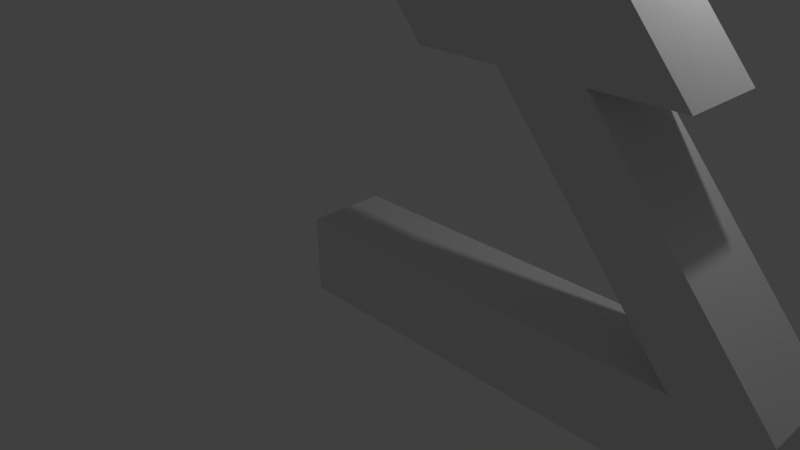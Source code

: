 # Source: Z.blend  (saved by Blender 2.77.0; exported with 4.5.12 LTS)
import bpy
from mathutils import Matrix  # noqa: F401  (used for matrix-valued properties, if any)

bpy.ops.wm.read_factory_settings(use_empty=True)
scene = bpy.context.scene
scene.name = 'Scene'

# ---- collections
col_collection_1 = bpy.data.collections.new('Collection 1'); scene.collection.children.link(col_collection_1)

# ---- materials (node trees are filled in below, after node groups)
mat_material = bpy.data.materials.new('Material')
mat_material.alpha_threshold = 0.0
mat_material.use_transparent_shadow = False
mat_material.roughness = 0.5
mat_material.line_color = (0.0, 0.0, 0.0, 1.0)

# ---- material node trees

# ---- world
world_world = bpy.data.worlds.new('World'); scene.world = world_world
world_world.color = (0.05088, 0.05088, 0.05088)
world_world.use_sun_shadow = False
world_world.sun_shadow_jitter_overblur = 0.0
world_world.cycles.sampling_method = 'MANUAL'

# ---- cameras
cam_camera = bpy.data.cameras.new('Camera')
cam_camera.clip_end = 100.0
cam_camera.lens = 35.0
cam_camera.sensor_width = 32.0
cam_camera.sensor_height = 18.0
cam_camera.ortho_scale = 7.314
cam_camera.dof.focus_distance = 0.0
cam_camera.dof.aperture_fstop = 128.0

# ---- lights
light_lamp = bpy.data.lights.new('Lamp', 'POINT')
light_lamp.transmission_factor = 0.0
light_lamp.cutoff_distance = 30.0
light_lamp.energy = 100.0
light_lamp.shadow_buffer_clip_start = 1.001
light_lamp.shadow_soft_size = 0.1
light_lamp.shadow_maximum_resolution = 0.006
light_lamp.use_absolute_resolution = True

# ---- meshes
me_cube = bpy.data.meshes.new('Cube')
me_cube.from_pydata([(1.0, 1.0, -1.0), (1.0, -1.0, -1.0), (-1.0, -1.0, -1.0), (-1.0, 1.0, -1.0), (1.0, 1.0, 1.0), (1.0, -1.0, 1.0), (-1.0, -1.0, 1.0), (-1.0, 1.0, 1.0), (9.0, 1.0, -1.0), (9.0, -1.0, -1.0), (9.0, 1.0, 1.0), (9.0, -1.0, 1.0), (11.0, 1.0, -1.0), (11.0, -1.0, -1.0), (11.0, 1.0, 1.0), (11.0, -1.0, 1.0), (-1.0, 1.0, 13.0), (-1.0, -1.0, 13.0), (1.0, 1.0, 13.0), (1.0, -1.0, 13.0), (-1.0, 1.0, 15.0), (-1.0, -1.0, 15.0), (1.0, 1.0, 15.0), (1.0, -1.0, 15.0), (11.0, 1.0, 13.0), (11.0, -1.0, 13.0), (11.0, 1.0, 15.0), (11.0, -1.0, 15.0), (7.571, -1.0, 2.714), (6.143, -1.0, 4.429), (4.714, -1.0, 6.143), (3.286, -1.0, 7.857), (1.857, -1.0, 9.571), (0.4286, -1.0, 11.29), (0.4286, 1.0, 11.29), (1.857, 1.0, 9.571), (3.286, 1.0, 7.857), (4.714, 1.0, 6.143), (6.143, 1.0, 4.429), (7.571, 1.0, 2.714), (9.571, -1.0, 2.714), (8.143, -1.0, 4.429), (6.714, -1.0, 6.143), (5.286, -1.0, 7.857), (3.857, -1.0, 9.571), (2.429, -1.0, 11.29), (2.429, 1.0, 11.29), (3.857, 1.0, 9.571), (5.286, 1.0, 7.857), (6.714, 1.0, 6.143), (8.143, 1.0, 4.429), (9.571, 1.0, 2.714), (8.714, -1.0, 6.143), (7.286, -1.0, 7.857), (7.286, 1.0, 7.857), (8.714, 1.0, 6.143), (2.714, -1.0, 6.143), (1.286, -1.0, 7.857), (1.286, 1.0, 7.857), (2.714, 1.0, 6.143)], [], [(0, 1, 2, 3), (4, 7, 6, 5), (5, 1, 9, 11), (1, 5, 6, 2), (2, 6, 7, 3), (4, 0, 3, 7), (34, 33, 17, 16), (0, 4, 10, 8), (1, 0, 8, 9), (4, 5, 11, 10), (12, 14, 15, 13), (8, 10, 14, 12), (11, 9, 13, 15), (9, 8, 12, 13), (16, 17, 21, 20), (33, 45, 19, 17), (46, 34, 16, 18), (45, 46, 18, 19), (20, 21, 23, 22), (18, 16, 20, 22), (22, 23, 27, 26), (17, 19, 23, 21), (25, 24, 26, 27), (18, 22, 26, 24), (19, 18, 24, 25), (23, 19, 25, 27), (15, 14, 51, 40), (40, 51, 50, 41), (41, 50, 49, 42), (48, 43, 53, 54), (43, 48, 47, 44), (44, 47, 46, 45), (14, 10, 39, 51), (51, 39, 38, 50), (50, 38, 37, 49), (49, 37, 36, 48), (48, 36, 35, 47), (47, 35, 34, 46), (11, 15, 40, 28), (28, 40, 41, 29), (29, 41, 42, 30), (30, 42, 43, 31), (31, 43, 44, 32), (32, 44, 45, 33), (10, 11, 28, 39), (39, 28, 29, 38), (38, 29, 30, 37), (36, 37, 59, 58), (36, 31, 32, 35), (35, 32, 33, 34), (52, 55, 54, 53), (49, 48, 54, 55), (43, 42, 52, 53), (42, 49, 55, 52), (59, 56, 57, 58), (30, 31, 57, 56), (31, 36, 58, 57), (37, 30, 56, 59)])
me_cube.materials.append(mat_material)
me_cube.use_remesh_preserve_volume = False
me_cube.use_remesh_preserve_attributes = False
me_cube.use_mirror_vertex_groups = False
me_cube.update()

# ---- objects
ob_z = bpy.data.objects.new('Z', me_cube)
ob_lamp = bpy.data.objects.new('Lamp', light_lamp)
ob_camera = bpy.data.objects.new('Camera', cam_camera)

# ---- transforms, parenting, visibility, modifiers, constraints
ob_z.location = (0.0, 0.0, 0.0)
ob_z.scale = (0.5, 0.5, 0.5)
ob_z.lock_rotations_4d = False
ob_z.empty_display_type = 'ARROWS'
ob_z.lineart.crease_threshold = 0.0
ob_lamp.location = (4.076, 1.005, 5.904)
ob_lamp.rotation_euler = (0.6503, 0.05522, 1.866)
ob_lamp.lock_rotations_4d = False
ob_lamp.empty_display_type = 'ARROWS'
ob_lamp.color = (0.0, 0.0, 0.0, 0.0)
ob_lamp.lineart.crease_threshold = 0.0
ob_camera.location = (7.481, -6.508, 5.344)
ob_camera.rotation_euler = (1.109, 0.01082, 0.8149)
ob_camera.lock_rotations_4d = False
ob_camera.empty_display_type = 'ARROWS'
ob_camera.color = (0.0, 0.0, 0.0, 0.0)
ob_camera.display_type = 'WIRE'
ob_camera.lineart.crease_threshold = 0.0

# ---- collection membership
col_collection_1.objects.link(ob_z)
col_collection_1.objects.link(ob_lamp)
col_collection_1.objects.link(ob_camera)

# ---- scene / render settings (as saved in the file)
scene.camera = ob_camera
scene.frame_start = 1; scene.frame_end = 250; scene.frame_set(1)
scene.render.engine = 'BLENDER_EEVEE_NEXT'
scene.render.resolution_percentage = 50
scene.render.dither_intensity = 0.0
scene.cycles.use_denoising = False
scene.cycles.samples = 128
scene.cycles.sampling_pattern = 'TABULATED_SOBOL'
scene.cycles.light_sampling_threshold = 0.0
scene.cycles.use_adaptive_sampling = False
scene.cycles.use_light_tree = False
scene.cycles.blur_glossy = 0.0
scene.cycles.sample_clamp_indirect = 0.0
scene.view_settings.view_transform = 'Standard'
bpy.context.view_layer.update()
